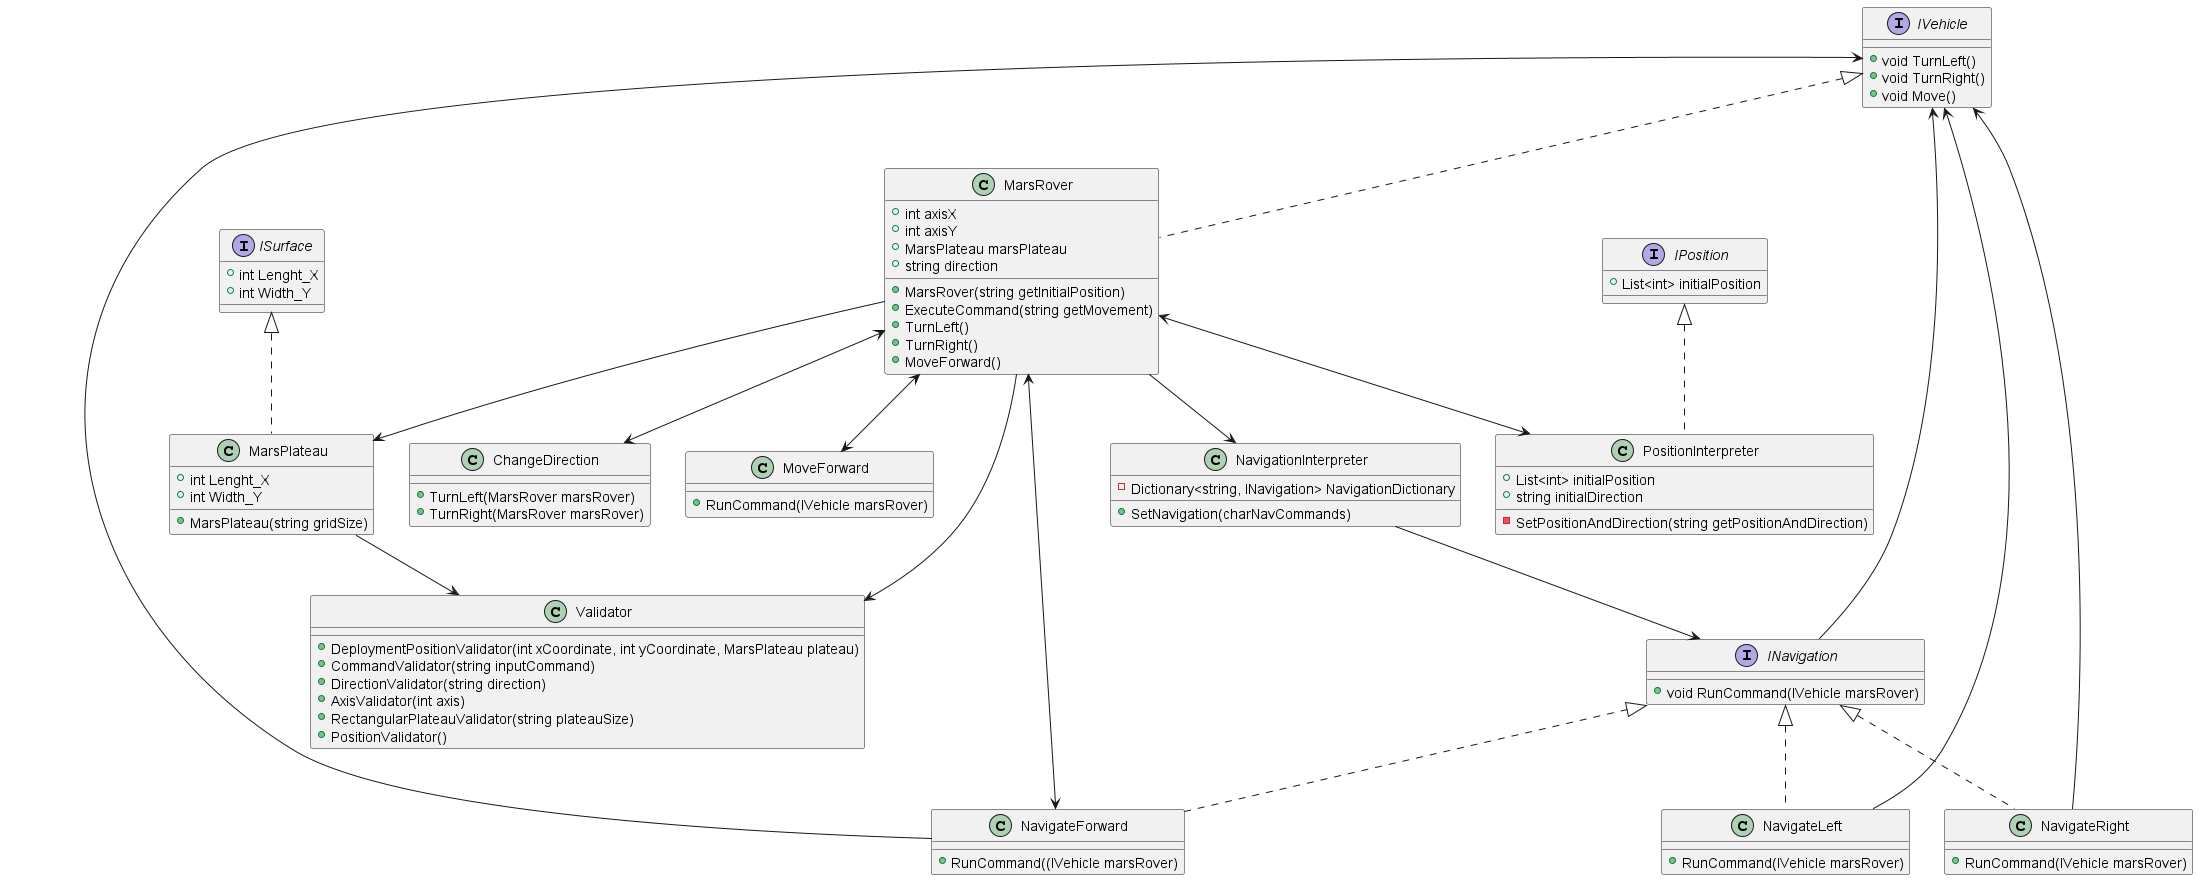

The diagram above was rendered by PlantUML. Its source (embedded in the PNG):
@startuml "MarsRover-Kata-UML.png"

interface IVehicle
{
+ void TurnLeft()
+ void TurnRight()
+ void Move()
}

interface ISurface
{
+ int Lenght_X
+ int Width_Y
}

interface IPosition
{
+ List<int> initialPosition
}

interface INavigation
{
+ void RunCommand(IVehicle marsRover)
}

class MarsRover implements IVehicle
{
+ int axisX
+ int axisY
+ MarsPlateau marsPlateau
+ string direction
+ MarsRover(string getInitialPosition)
+ ExecuteCommand(string getMovement)
+ TurnLeft()
+ TurnRight()
+ MoveForward()
}
class MarsPlateau implements ISurface
{
+ int Lenght_X
+ int Width_Y
+ MarsPlateau(string gridSize)
}
class NavigateLeft implements INavigation
{
+ RunCommand(IVehicle marsRover)
}

class NavigateRight implements INavigation
{
+ RunCommand(IVehicle marsRover)
}
class PositionInterpreter implements IPosition
{
+ List<int> initialPosition
+ string initialDirection
- SetPositionAndDirection(string getPositionAndDirection)
}
class NavigateForward implements INavigation
{
+ RunCommand((IVehicle marsRover)
}
class NavigationInterpreter
{
- Dictionary<string, INavigation> NavigationDictionary
+ SetNavigation(charNavCommands)
}
class ChangeDirection
{
+ TurnLeft(MarsRover marsRover)
+ TurnRight(MarsRover marsRover)
}

class MoveForward
{
+ RunCommand(IVehicle marsRover)
}
class Validator
{
+ DeploymentPositionValidator(int xCoordinate, int yCoordinate, MarsPlateau plateau)
+ CommandValidator(string inputCommand)
+ DirectionValidator(string direction)
+ AxisValidator(int axis)
+ RectangularPlateauValidator(string plateauSize)
+ PositionValidator()
}
INavigation --> IVehicle
MarsRover <--> ChangeDirection
MarsRover <--> MoveForward
MarsRover <--> NavigateForward
MarsRover <--> PositionInterpreter
MarsRover --> MarsPlateau
MarsRover --> NavigationInterpreter
MarsRover --> Validator


NavigateLeft --> IVehicle
NavigateRight --> IVehicle
NavigateForward --> IVehicle

NavigationInterpreter --> INavigation

MarsPlateau --> Validator


@enduml